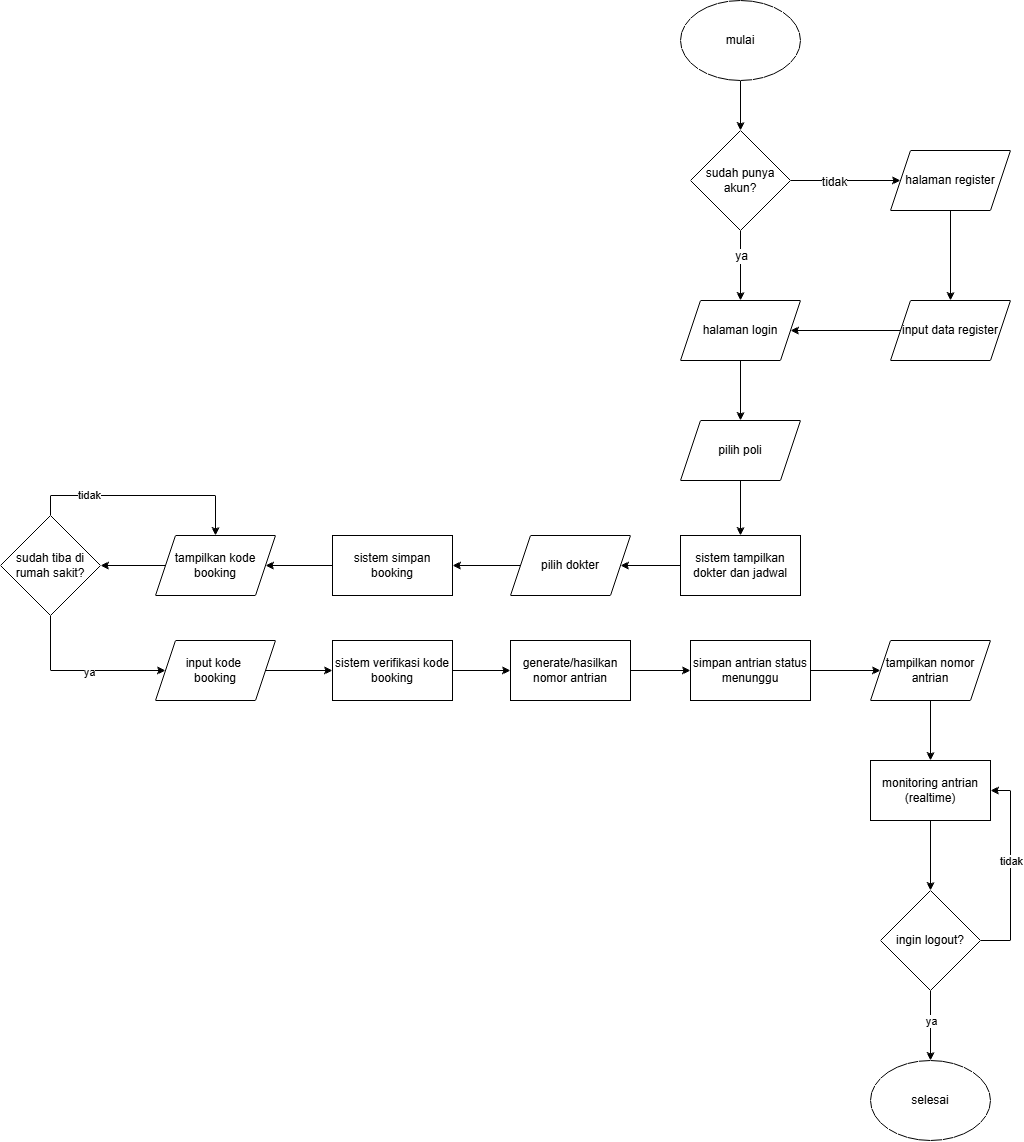

The diagram above was exported from draw.io. Its source (the exported page's mxGraphModel, read from the mxfile embedded in the PNG):
<mxGraphModel dx="2810" dy="2329" grid="1" gridSize="10" guides="1" tooltips="1" connect="1" arrows="1" fold="1" page="1" pageScale="1" pageWidth="827" pageHeight="1169" math="0" shadow="0">
  <root>
    <mxCell id="0" />
    <mxCell id="1" parent="0" />
    <mxCell id="PpVhp0L7RKX5THBk3c6j-4" edge="1" parent="1" source="NoF9anLEonT9TAlOZIBT-1" style="edgeStyle=orthogonalEdgeStyle;rounded=0;orthogonalLoop=1;jettySize=auto;html=1;entryX=0.5;entryY=0;entryDx=0;entryDy=0;fontFamily=Helvetica;fontSize=12;fontColor=default;" target="NoF9anLEonT9TAlOZIBT-6">
      <mxGeometry relative="1" as="geometry" />
    </mxCell>
    <mxCell id="NoF9anLEonT9TAlOZIBT-1" parent="1" style="ellipse;whiteSpace=wrap;html=1;" value="mulai" vertex="1">
      <mxGeometry height="80" width="120" x="-60" y="-10" as="geometry" />
    </mxCell>
    <mxCell id="PpVhp0L7RKX5THBk3c6j-3" edge="1" parent="1" source="NoF9anLEonT9TAlOZIBT-6" style="edgeStyle=orthogonalEdgeStyle;rounded=0;orthogonalLoop=1;jettySize=auto;html=1;entryX=0;entryY=0.5;entryDx=0;entryDy=0;fontFamily=Helvetica;fontSize=12;fontColor=default;" target="PpVhp0L7RKX5THBk3c6j-2">
      <mxGeometry relative="1" as="geometry" />
    </mxCell>
    <mxCell id="PpVhp0L7RKX5THBk3c6j-10" connectable="0" parent="PpVhp0L7RKX5THBk3c6j-3" style="edgeLabel;html=1;align=center;verticalAlign=middle;resizable=0;points=[];strokeColor=default;fontFamily=Helvetica;fontSize=12;fontColor=default;fillColor=default;" value="tidak" vertex="1">
      <mxGeometry relative="1" x="-0.2335" y="-1" as="geometry">
        <mxPoint as="offset" />
      </mxGeometry>
    </mxCell>
    <mxCell id="PpVhp0L7RKX5THBk3c6j-11" edge="1" parent="1" source="NoF9anLEonT9TAlOZIBT-6" style="edgeStyle=orthogonalEdgeStyle;rounded=0;orthogonalLoop=1;jettySize=auto;html=1;entryX=0.5;entryY=0;entryDx=0;entryDy=0;fontFamily=Helvetica;fontSize=12;fontColor=default;" target="NoF9anLEonT9TAlOZIBT-23">
      <mxGeometry relative="1" as="geometry" />
    </mxCell>
    <mxCell id="PpVhp0L7RKX5THBk3c6j-12" connectable="0" parent="PpVhp0L7RKX5THBk3c6j-11" style="edgeLabel;html=1;align=center;verticalAlign=middle;resizable=0;points=[];strokeColor=default;fontFamily=Helvetica;fontSize=12;fontColor=default;fillColor=default;" value="ya" vertex="1">
      <mxGeometry relative="1" x="-0.3028" as="geometry">
        <mxPoint as="offset" />
      </mxGeometry>
    </mxCell>
    <mxCell id="NoF9anLEonT9TAlOZIBT-6" parent="1" style="rhombus;whiteSpace=wrap;html=1;" value="sudah punya akun?" vertex="1">
      <mxGeometry height="100" width="100" x="-50" y="120" as="geometry" />
    </mxCell>
    <mxCell id="VxaBP0yekYuGjGq2foP7-4" edge="1" parent="1" source="NoF9anLEonT9TAlOZIBT-23" style="edgeStyle=orthogonalEdgeStyle;rounded=0;orthogonalLoop=1;jettySize=auto;html=1;entryX=0.5;entryY=0;entryDx=0;entryDy=0;" target="VxaBP0yekYuGjGq2foP7-2">
      <mxGeometry relative="1" as="geometry" />
    </mxCell>
    <mxCell id="NoF9anLEonT9TAlOZIBT-23" parent="1" style="shape=parallelogram;perimeter=parallelogramPerimeter;whiteSpace=wrap;html=1;fixedSize=1;" value="halaman login" vertex="1">
      <mxGeometry height="60" width="120" x="-60" y="290" as="geometry" />
    </mxCell>
    <mxCell id="PpVhp0L7RKX5THBk3c6j-6" edge="1" parent="1" source="PpVhp0L7RKX5THBk3c6j-2" style="edgeStyle=orthogonalEdgeStyle;rounded=0;orthogonalLoop=1;jettySize=auto;html=1;fontFamily=Helvetica;fontSize=12;fontColor=default;entryX=0.5;entryY=0;entryDx=0;entryDy=0;" target="PpVhp0L7RKX5THBk3c6j-5">
      <mxGeometry relative="1" as="geometry">
        <mxPoint x="620" y="230" as="targetPoint" />
      </mxGeometry>
    </mxCell>
    <mxCell id="PpVhp0L7RKX5THBk3c6j-2" parent="1" style="shape=parallelogram;perimeter=parallelogramPerimeter;whiteSpace=wrap;html=1;fixedSize=1;strokeColor=default;align=center;verticalAlign=middle;fontFamily=Helvetica;fontSize=12;fontColor=default;fillColor=default;" value="halaman register" vertex="1">
      <mxGeometry height="60" width="120" x="150" y="140" as="geometry" />
    </mxCell>
    <mxCell id="PpVhp0L7RKX5THBk3c6j-7" edge="1" parent="1" source="PpVhp0L7RKX5THBk3c6j-5" style="edgeStyle=orthogonalEdgeStyle;rounded=0;orthogonalLoop=1;jettySize=auto;html=1;entryX=1;entryY=0.5;entryDx=0;entryDy=0;fontFamily=Helvetica;fontSize=12;fontColor=default;" target="NoF9anLEonT9TAlOZIBT-23">
      <mxGeometry relative="1" as="geometry" />
    </mxCell>
    <mxCell id="PpVhp0L7RKX5THBk3c6j-5" parent="1" style="shape=parallelogram;perimeter=parallelogramPerimeter;whiteSpace=wrap;html=1;fixedSize=1;strokeColor=default;align=center;verticalAlign=middle;fontFamily=Helvetica;fontSize=12;fontColor=default;fillColor=default;" value="input data register" vertex="1">
      <mxGeometry height="60" width="120" x="150" y="290" as="geometry" />
    </mxCell>
    <mxCell id="VxaBP0yekYuGjGq2foP7-14" edge="1" parent="1" source="VxaBP0yekYuGjGq2foP7-1" style="edgeStyle=orthogonalEdgeStyle;rounded=0;orthogonalLoop=1;jettySize=auto;html=1;entryX=0.5;entryY=0;entryDx=0;entryDy=0;" target="VxaBP0yekYuGjGq2foP7-9">
      <mxGeometry relative="1" as="geometry">
        <Array as="points">
          <mxPoint x="-690" y="485" />
          <mxPoint x="-525" y="485" />
        </Array>
      </mxGeometry>
    </mxCell>
    <mxCell id="VxaBP0yekYuGjGq2foP7-15" connectable="0" parent="VxaBP0yekYuGjGq2foP7-14" style="edgeLabel;html=1;align=center;verticalAlign=middle;resizable=0;points=[];" value="tidak" vertex="1">
      <mxGeometry relative="1" x="-0.4973" y="1" as="geometry">
        <mxPoint as="offset" />
      </mxGeometry>
    </mxCell>
    <mxCell id="VxaBP0yekYuGjGq2foP7-17" edge="1" parent="1" source="VxaBP0yekYuGjGq2foP7-1" style="edgeStyle=orthogonalEdgeStyle;rounded=0;orthogonalLoop=1;jettySize=auto;html=1;entryX=0;entryY=0.5;entryDx=0;entryDy=0;" target="VxaBP0yekYuGjGq2foP7-16">
      <mxGeometry relative="1" as="geometry">
        <Array as="points">
          <mxPoint x="-690" y="660" />
        </Array>
      </mxGeometry>
    </mxCell>
    <mxCell id="VxaBP0yekYuGjGq2foP7-18" connectable="0" parent="VxaBP0yekYuGjGq2foP7-17" style="edgeLabel;html=1;align=center;verticalAlign=middle;resizable=0;points=[];" value="ya" vertex="1">
      <mxGeometry relative="1" x="0.0967" y="-1" as="geometry">
        <mxPoint as="offset" />
      </mxGeometry>
    </mxCell>
    <mxCell id="VxaBP0yekYuGjGq2foP7-1" parent="1" style="rhombus;whiteSpace=wrap;html=1;" value="sudah tiba di rumah sakit?" vertex="1">
      <mxGeometry height="100" width="100" x="-740" y="505" as="geometry" />
    </mxCell>
    <mxCell id="VxaBP0yekYuGjGq2foP7-5" edge="1" parent="1" source="VxaBP0yekYuGjGq2foP7-2" style="edgeStyle=orthogonalEdgeStyle;rounded=0;orthogonalLoop=1;jettySize=auto;html=1;entryX=0.5;entryY=0;entryDx=0;entryDy=0;" target="VxaBP0yekYuGjGq2foP7-3">
      <mxGeometry relative="1" as="geometry" />
    </mxCell>
    <mxCell id="VxaBP0yekYuGjGq2foP7-2" parent="1" style="shape=parallelogram;perimeter=parallelogramPerimeter;whiteSpace=wrap;html=1;fixedSize=1;" value="pilih poli" vertex="1">
      <mxGeometry height="60" width="120" x="-60" y="410" as="geometry" />
    </mxCell>
    <mxCell id="VxaBP0yekYuGjGq2foP7-10" edge="1" parent="1" source="VxaBP0yekYuGjGq2foP7-3" style="edgeStyle=orthogonalEdgeStyle;rounded=0;orthogonalLoop=1;jettySize=auto;html=1;entryX=1;entryY=0.5;entryDx=0;entryDy=0;" target="VxaBP0yekYuGjGq2foP7-6">
      <mxGeometry relative="1" as="geometry" />
    </mxCell>
    <mxCell id="VxaBP0yekYuGjGq2foP7-3" parent="1" style="rounded=0;whiteSpace=wrap;html=1;" value="sistem tampilkan dokter dan jadwal" vertex="1">
      <mxGeometry height="60" width="120" x="-60" y="525" as="geometry" />
    </mxCell>
    <mxCell id="VxaBP0yekYuGjGq2foP7-11" edge="1" parent="1" source="VxaBP0yekYuGjGq2foP7-6" style="edgeStyle=orthogonalEdgeStyle;rounded=0;orthogonalLoop=1;jettySize=auto;html=1;entryX=1;entryY=0.5;entryDx=0;entryDy=0;" target="VxaBP0yekYuGjGq2foP7-8">
      <mxGeometry relative="1" as="geometry" />
    </mxCell>
    <mxCell id="VxaBP0yekYuGjGq2foP7-6" parent="1" style="shape=parallelogram;perimeter=parallelogramPerimeter;whiteSpace=wrap;html=1;fixedSize=1;" value="pilih dokter" vertex="1">
      <mxGeometry height="60" width="120" x="-230" y="525" as="geometry" />
    </mxCell>
    <mxCell id="VxaBP0yekYuGjGq2foP7-12" edge="1" parent="1" source="VxaBP0yekYuGjGq2foP7-8" style="edgeStyle=orthogonalEdgeStyle;rounded=0;orthogonalLoop=1;jettySize=auto;html=1;entryX=1;entryY=0.5;entryDx=0;entryDy=0;" target="VxaBP0yekYuGjGq2foP7-9">
      <mxGeometry relative="1" as="geometry" />
    </mxCell>
    <mxCell id="VxaBP0yekYuGjGq2foP7-8" parent="1" style="rounded=0;whiteSpace=wrap;html=1;" value="sistem simpan booking" vertex="1">
      <mxGeometry height="60" width="120" x="-408" y="525" as="geometry" />
    </mxCell>
    <mxCell id="VxaBP0yekYuGjGq2foP7-13" edge="1" parent="1" source="VxaBP0yekYuGjGq2foP7-9" style="edgeStyle=orthogonalEdgeStyle;rounded=0;orthogonalLoop=1;jettySize=auto;html=1;entryX=1;entryY=0.5;entryDx=0;entryDy=0;" target="VxaBP0yekYuGjGq2foP7-1">
      <mxGeometry relative="1" as="geometry" />
    </mxCell>
    <mxCell id="VxaBP0yekYuGjGq2foP7-9" parent="1" style="shape=parallelogram;perimeter=parallelogramPerimeter;whiteSpace=wrap;html=1;fixedSize=1;" value="tampilkan kode booking" vertex="1">
      <mxGeometry height="60" width="120" x="-585" y="525" as="geometry" />
    </mxCell>
    <mxCell id="VxaBP0yekYuGjGq2foP7-20" edge="1" parent="1" source="VxaBP0yekYuGjGq2foP7-16" style="edgeStyle=orthogonalEdgeStyle;rounded=0;orthogonalLoop=1;jettySize=auto;html=1;entryX=0;entryY=0.5;entryDx=0;entryDy=0;" target="VxaBP0yekYuGjGq2foP7-19">
      <mxGeometry relative="1" as="geometry" />
    </mxCell>
    <mxCell id="VxaBP0yekYuGjGq2foP7-16" parent="1" style="shape=parallelogram;perimeter=parallelogramPerimeter;whiteSpace=wrap;html=1;fixedSize=1;" value="input kode&amp;nbsp;&lt;div&gt;booking&lt;/div&gt;" vertex="1">
      <mxGeometry height="60" width="120" x="-585" y="630" as="geometry" />
    </mxCell>
    <mxCell id="VxaBP0yekYuGjGq2foP7-22" edge="1" parent="1" source="VxaBP0yekYuGjGq2foP7-19" style="edgeStyle=orthogonalEdgeStyle;rounded=0;orthogonalLoop=1;jettySize=auto;html=1;entryX=0;entryY=0.5;entryDx=0;entryDy=0;" target="VxaBP0yekYuGjGq2foP7-21">
      <mxGeometry relative="1" as="geometry" />
    </mxCell>
    <mxCell id="VxaBP0yekYuGjGq2foP7-19" parent="1" style="rounded=0;whiteSpace=wrap;html=1;" value="sistem verifikasi kode booking" vertex="1">
      <mxGeometry height="60" width="120" x="-408" y="630" as="geometry" />
    </mxCell>
    <mxCell id="VxaBP0yekYuGjGq2foP7-24" edge="1" parent="1" source="VxaBP0yekYuGjGq2foP7-21" style="edgeStyle=orthogonalEdgeStyle;rounded=0;orthogonalLoop=1;jettySize=auto;html=1;entryX=0;entryY=0.5;entryDx=0;entryDy=0;" target="VxaBP0yekYuGjGq2foP7-23">
      <mxGeometry relative="1" as="geometry" />
    </mxCell>
    <mxCell id="VxaBP0yekYuGjGq2foP7-21" parent="1" style="rounded=0;whiteSpace=wrap;html=1;" value="generate/hasilkan nomor antrian" vertex="1">
      <mxGeometry height="60" width="120" x="-230" y="630" as="geometry" />
    </mxCell>
    <mxCell id="VxaBP0yekYuGjGq2foP7-27" edge="1" parent="1" source="VxaBP0yekYuGjGq2foP7-23" style="edgeStyle=orthogonalEdgeStyle;rounded=0;orthogonalLoop=1;jettySize=auto;html=1;entryX=0;entryY=0.5;entryDx=0;entryDy=0;" target="VxaBP0yekYuGjGq2foP7-25">
      <mxGeometry relative="1" as="geometry" />
    </mxCell>
    <mxCell id="VxaBP0yekYuGjGq2foP7-23" parent="1" style="rounded=0;whiteSpace=wrap;html=1;" value="simpan antrian status menunggu" vertex="1">
      <mxGeometry height="60" width="120" x="-50" y="630" as="geometry" />
    </mxCell>
    <mxCell id="VxaBP0yekYuGjGq2foP7-28" edge="1" parent="1" source="VxaBP0yekYuGjGq2foP7-25" style="edgeStyle=orthogonalEdgeStyle;rounded=0;orthogonalLoop=1;jettySize=auto;html=1;entryX=0.5;entryY=0;entryDx=0;entryDy=0;" target="VxaBP0yekYuGjGq2foP7-26">
      <mxGeometry relative="1" as="geometry" />
    </mxCell>
    <mxCell id="VxaBP0yekYuGjGq2foP7-25" parent="1" style="shape=parallelogram;perimeter=parallelogramPerimeter;whiteSpace=wrap;html=1;fixedSize=1;" value="tampilkan nomor antrian" vertex="1">
      <mxGeometry height="60" width="120" x="130" y="630" as="geometry" />
    </mxCell>
    <mxCell id="VxaBP0yekYuGjGq2foP7-30" edge="1" parent="1" source="VxaBP0yekYuGjGq2foP7-26" style="edgeStyle=orthogonalEdgeStyle;rounded=0;orthogonalLoop=1;jettySize=auto;html=1;entryX=0.5;entryY=0;entryDx=0;entryDy=0;" target="VxaBP0yekYuGjGq2foP7-29">
      <mxGeometry relative="1" as="geometry" />
    </mxCell>
    <mxCell id="VxaBP0yekYuGjGq2foP7-26" parent="1" style="rounded=0;whiteSpace=wrap;html=1;" value="monitoring antrian (realtime)" vertex="1">
      <mxGeometry height="60" width="120" x="130" y="750" as="geometry" />
    </mxCell>
    <mxCell id="VxaBP0yekYuGjGq2foP7-31" edge="1" parent="1" source="VxaBP0yekYuGjGq2foP7-29" style="edgeStyle=orthogonalEdgeStyle;rounded=0;orthogonalLoop=1;jettySize=auto;html=1;entryX=1;entryY=0.5;entryDx=0;entryDy=0;" target="VxaBP0yekYuGjGq2foP7-26">
      <mxGeometry relative="1" as="geometry">
        <Array as="points">
          <mxPoint x="270" y="930" />
          <mxPoint x="270" y="780" />
        </Array>
      </mxGeometry>
    </mxCell>
    <mxCell id="VxaBP0yekYuGjGq2foP7-32" connectable="0" parent="VxaBP0yekYuGjGq2foP7-31" style="edgeLabel;html=1;align=center;verticalAlign=middle;resizable=0;points=[];" value="tidak" vertex="1">
      <mxGeometry relative="1" x="0.1033" as="geometry">
        <mxPoint as="offset" />
      </mxGeometry>
    </mxCell>
    <mxCell id="VxaBP0yekYuGjGq2foP7-34" edge="1" parent="1" source="VxaBP0yekYuGjGq2foP7-29" style="edgeStyle=orthogonalEdgeStyle;rounded=0;orthogonalLoop=1;jettySize=auto;html=1;entryX=0.5;entryY=0;entryDx=0;entryDy=0;" target="VxaBP0yekYuGjGq2foP7-33">
      <mxGeometry relative="1" as="geometry" />
    </mxCell>
    <mxCell id="VxaBP0yekYuGjGq2foP7-35" connectable="0" parent="VxaBP0yekYuGjGq2foP7-34" style="edgeLabel;html=1;align=center;verticalAlign=middle;resizable=0;points=[];" value="ya" vertex="1">
      <mxGeometry relative="1" x="-0.1524" as="geometry">
        <mxPoint as="offset" />
      </mxGeometry>
    </mxCell>
    <mxCell id="VxaBP0yekYuGjGq2foP7-29" parent="1" style="rhombus;whiteSpace=wrap;html=1;" value="ingin logout?" vertex="1">
      <mxGeometry height="100" width="100" x="140" y="880" as="geometry" />
    </mxCell>
    <mxCell id="VxaBP0yekYuGjGq2foP7-33" parent="1" style="ellipse;whiteSpace=wrap;html=1;" value="selesai" vertex="1">
      <mxGeometry height="80" width="120" x="130" y="1050" as="geometry" />
    </mxCell>
  </root>
</mxGraphModel>